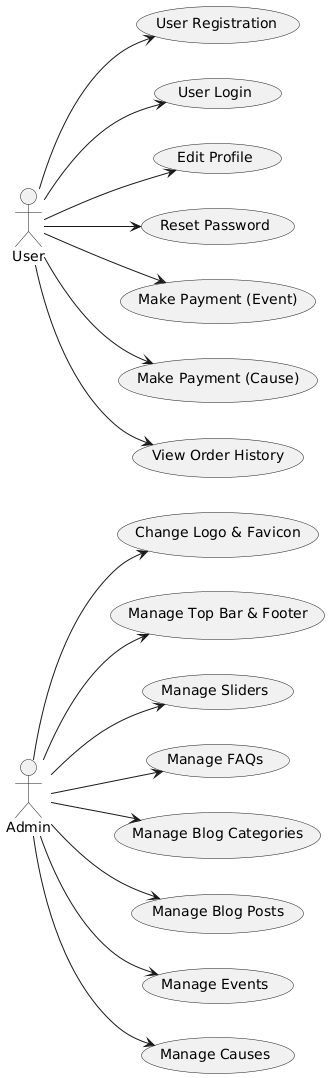

The diagram above was rendered by PlantUML. Its source (embedded in the PNG):
@startuml
left to right direction

actor Admin
actor User

usecase "Change Logo & Favicon" as UC1
usecase "Manage Top Bar & Footer" as UC2
usecase "Manage Sliders" as UC3
usecase "Manage FAQs" as UC4
usecase "Manage Blog Categories" as UC5
usecase "Manage Blog Posts" as UC6
usecase "Manage Events" as UC7
usecase "Manage Causes" as UC8

usecase "User Registration" as UC9
usecase "User Login" as UC10
usecase "Edit Profile" as UC11
usecase "Reset Password" as UC12
usecase "Make Payment (Event)" as UC13
usecase "Make Payment (Cause)" as UC14
usecase "View Order History" as UC15

Admin --> UC1
Admin --> UC2
Admin --> UC3
Admin --> UC4
Admin --> UC5
Admin --> UC6
Admin --> UC7
Admin --> UC8

User --> UC9
User --> UC10
User --> UC11
User --> UC12
User --> UC13
User --> UC14
User --> UC15
@enduml